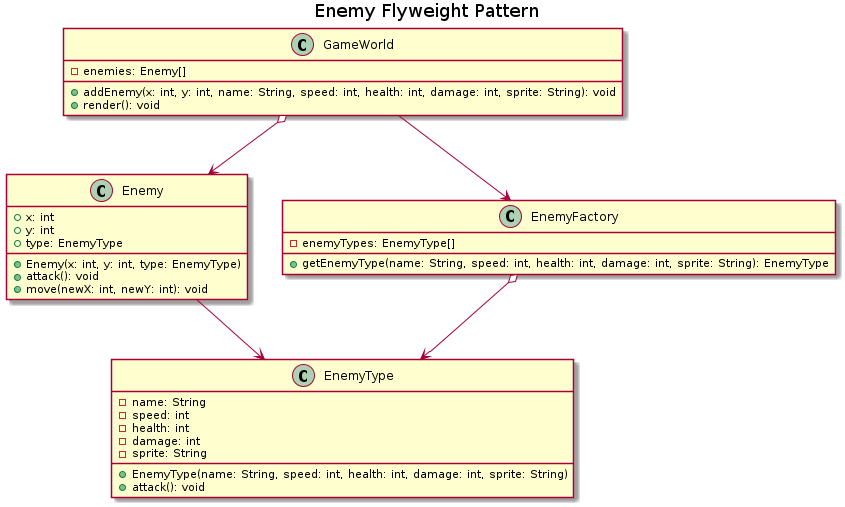

The diagram above was rendered by PlantUML. Its source (embedded in the PNG):
@startuml
title Enemy Flyweight Pattern

class EnemyType {
    - name: String
    - speed: int
    - health: int
    - damage: int
    - sprite: String
    + EnemyType(name: String, speed: int, health: int, damage: int, sprite: String)
    + attack(): void
}

class Enemy {
    + x: int
    + y: int
    + type: EnemyType
    + Enemy(x: int, y: int, type: EnemyType)
    + attack(): void
    + move(newX: int, newY: int): void
}

class EnemyFactory {
    - enemyTypes: EnemyType[]
    + getEnemyType(name: String, speed: int, health: int, damage: int, sprite: String): EnemyType
}

class GameWorld {
    - enemies: Enemy[]
    + addEnemy(x: int, y: int, name: String, speed: int, health: int, damage: int, sprite: String): void
    + render(): void
}

EnemyFactory o--> EnemyType
GameWorld o--> Enemy
GameWorld --> EnemyFactory
Enemy --> EnemyType

@enduml